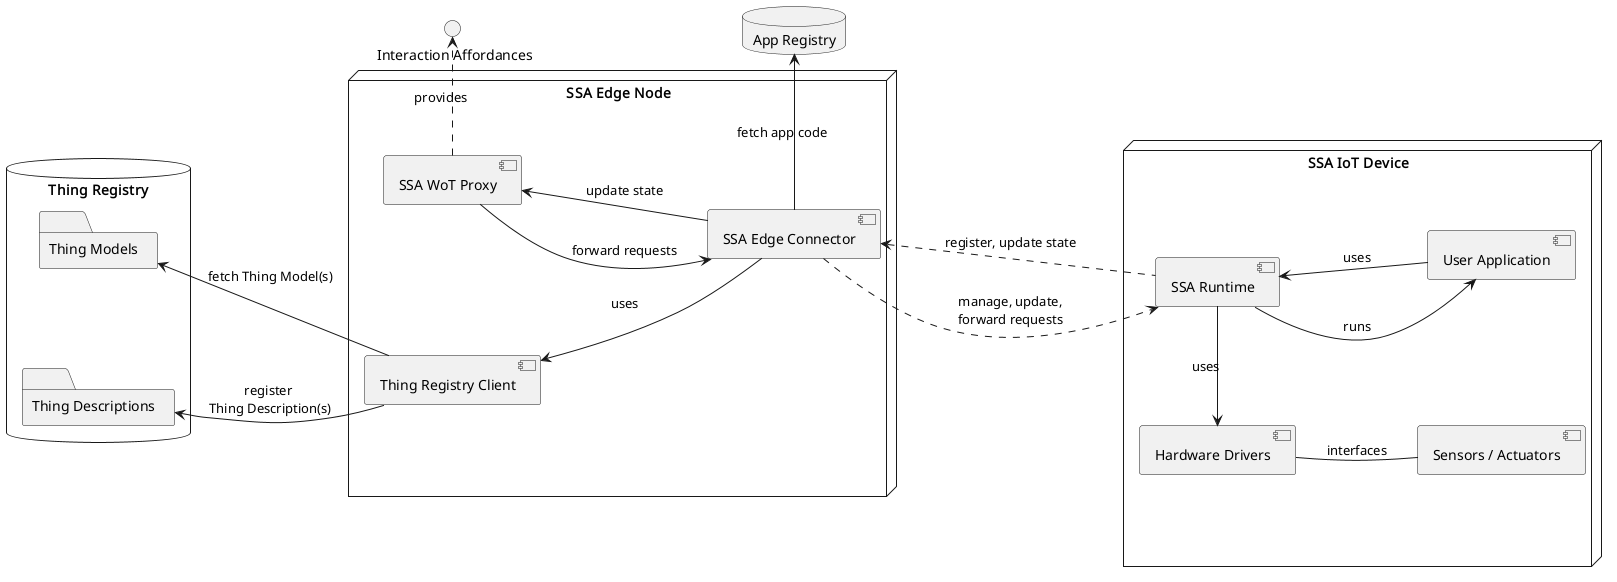

The diagram above was rendered by PlantUML. Its source (embedded in the PNG):
@startuml

left to right direction
skinparam nodesep 100

() " Interaction Affordances" as wotProt

database "Thing Registry" as db {
    folder "Thing Models" as tms
    folder "Thing Descriptions" as tds
}

database "App Registry" as appDB


node "SSA Edge Node" as edgeNode {

    [SSA Edge Connector] as ssaCon
    [SSA WoT Proxy] as ssaProxy
    [Thing Registry Client] as tRClient

    ssaCon -u-> ssaProxy : update state
    ssaProxy -d-> ssaCon : forward requests

    ssaCon -u-> tRClient : uses
    ssaCon -r-> appDB : fetch app code

}

node "SSA IoT Device" as device {
    [SSA Runtime] as ssaRt
    [User Application] as userApp

    [Hardware Drivers] as hwd
    [Sensors / Actuators] as hw

    hwd -d- hw : interfaces
    ssaRt -l-> hwd : uses
    ssaRt -d-> userApp: runs
    userApp -u-> ssaRt: uses
}

tRClient -u-> tds : register \nThing Description(s)
tRClient -u-> tms : fetch Thing Model(s)

ssaProxy -u[hidden]- tms

ssaRt -u..> ssaCon : "register, update state"
ssaCon -d..> ssaRt : "manage, update,\nforward requests"
ssaProxy -r.> wotProt : provides

@enduml